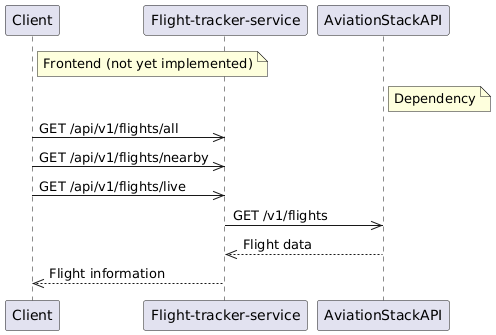

The diagram above was rendered by PlantUML. Its source (embedded in the PNG):
@startuml
' Define groups as notes to visually separate participants
note right of Client : Frontend (not yet implemented)
participant Client

participant FlightTrackerService as "Flight-tracker-service"

note right of AviationStackAPI : Dependency
participant AviationStackAPI as "Aviation Stack API"

Client ->> FlightTrackerService: GET /api/v1/flights/all
Client ->> FlightTrackerService: GET /api/v1/flights/nearby
Client ->> FlightTrackerService: GET /api/v1/flights/live

FlightTrackerService ->> AviationStackAPI: GET /v1/flights
AviationStackAPI -->> FlightTrackerService: Flight data

FlightTrackerService -->> Client: Flight information
@enduml